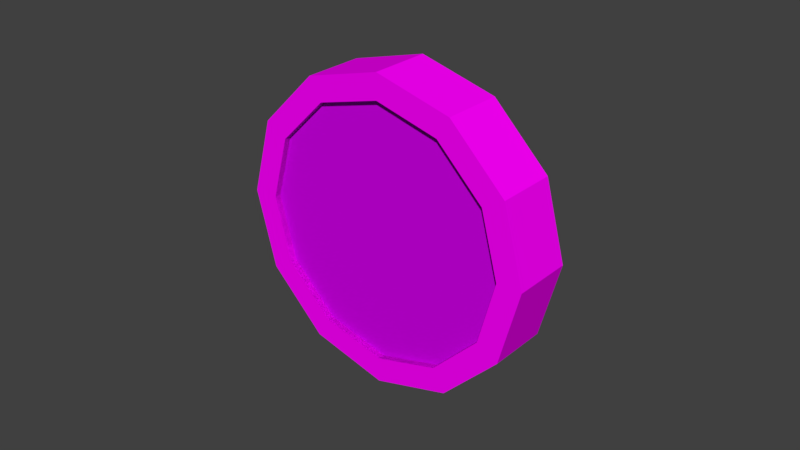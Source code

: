 # Source: flashlight-filter.blend  (saved by Blender 2.79.0; exported with 4.5.12 LTS)
import bpy
from mathutils import Matrix  # noqa: F401  (used for matrix-valued properties, if any)

bpy.ops.wm.read_factory_settings(use_empty=True)
scene = bpy.context.scene
scene.name = 'Scene'

# ---- collections
col_collection_2 = bpy.data.collections.new('Collection 2'); scene.collection.children.link(col_collection_2)

# ---- images (referenced by path relative to the original .blend; pixels are not part of the script)
import os
ASSET_DIR = os.environ.get("B2B_ASSET_DIR", "")  # directory of the original .blend (textures are referenced by path, not embedded)
HERE = os.path.dirname(os.path.abspath(__file__))  # packed textures are extracted next to this script under _unpacked/

def load_image(name, relpath, width, height, colorspace="sRGB"):
    """Load a texture the original file referenced (path relative to the .blend, or extracted next to this script)."""
    p = next((c for c in (os.path.join(HERE, relpath), os.path.join(ASSET_DIR, relpath)) if relpath and os.path.exists(c)), "")
    if p:
        img = bpy.data.images.load(p, check_existing=True)
        img.name = name
    else:  # same state as the original file: an image datablock whose file is absent (Cycles renders it pink)
        img = bpy.data.images.new(name, width, height)
        img.source = "FILE"
        img.filepath = "//" + (relpath or name)
    img.colorspace_settings.name = colorspace
    return img
img_lowpolytexture_png = load_image('LowPolyTexture.png', 'LowPolyTexture.png', 1024, 1024, 'sRGB')

# ---- materials (node trees are filled in below, after node groups)
mat_main = bpy.data.materials.new('Main')
mat_main.alpha_threshold = 0.0
mat_main.roughness = 0.5
mat_glassfilter = bpy.data.materials.new('GlassFilter')
mat_glassfilter.alpha_threshold = 0.0
mat_glassfilter.roughness = 0.5

# ---- material node trees
mat_main.use_nodes = True; mat_main.node_tree.nodes.clear()
_N = mat_main.node_tree.nodes; _L = mat_main.node_tree.links
n0 = _N.new('ShaderNodeOutputMaterial'); n0.name = 'Material Output'; n0.location = (300, 300)
n1 = _N.new('ShaderNodeBsdfDiffuse'); n1.name = 'Diffuse BSDF'; n1.location = (10, 300)
n2 = _N.new('ShaderNodeTexImage'); n2.name = 'Image Texture'; n2.location = (-180, 300)
n2.width = 140
n2.image = img_lowpolytexture_png
_L.new(n1.outputs[0], n0.inputs[0])
_L.new(n2.outputs[0], n1.inputs[0])
n0.is_active_output = True
mat_glassfilter.use_nodes = True; mat_glassfilter.node_tree.nodes.clear()
_N = mat_glassfilter.node_tree.nodes; _L = mat_glassfilter.node_tree.links
n0 = _N.new('ShaderNodeOutputMaterial'); n0.name = 'Material Output'; n0.location = (300, 300)
n1 = _N.new('ShaderNodeBsdfDiffuse'); n1.name = 'Diffuse BSDF'; n1.location = (10, 300)
n1.inputs[0].default_value = (0.6298, 0.0, 0.8, 0.1462)
_L.new(n1.outputs[0], n0.inputs[0])
n0.is_active_output = True

# ---- world
world_world = bpy.data.worlds.new('World'); scene.world = world_world
world_world.color = (0.05088, 0.05088, 0.05088)
world_world.use_sun_shadow = False
world_world.sun_shadow_jitter_overblur = 0.0
world_world.cycles.sampling_method = 'MANUAL'

# ---- meshes
me_cone_000 = bpy.data.meshes.new('Cone.000')
me_cone_000.from_pydata([(0.04962, 0.01138, -2.939e-09), (0.04297, 0.01138, 0.02481), (0.02481, 0.01138, 0.04297), (7.993e-09, 0.01138, 0.04962), (-0.02481, 0.01138, 0.04297), (-0.04297, 0.01138, 0.02481), (-0.04962, 0.01138, 1.204e-08), (-0.04297, 0.01138, -0.02481), (-0.02481, 0.01138, -0.04297), (-2.04e-08, 0.01138, -0.04962), (0.02481, 0.01138, -0.04297), (0.04297, 0.01138, -0.02481), (0.04148, -0.008485, -1.181e-09), (0.03592, -0.008485, 0.02074), (0.02074, -0.008485, 0.03592), (7.993e-09, -0.008486, 0.04148), (-0.02074, -0.008486, 0.03592), (-0.03592, -0.008486, 0.02074), (-0.04148, -0.008486, 1.016e-08), (-0.03592, -0.008486, -0.02074), (-0.02074, -0.008486, -0.03592), (-1.537e-08, -0.008486, -0.04148), (0.02074, -0.008485, -0.03592), (0.03592, -0.008485, -0.02074), (0.04962, -0.008485, -2.939e-09), (0.04297, -0.008485, 0.02481), (0.02481, -0.008485, 0.04297), (7.993e-09, -0.008486, 0.04962), (-0.02481, -0.008486, 0.04297), (-0.04297, -0.008486, 0.02481), (-0.04962, -0.008486, 1.204e-08), (-0.04297, -0.008486, -0.02481), (-0.02481, -0.008486, -0.04297), (-2.04e-08, -0.008486, -0.04962), (0.02481, -0.008485, -0.04297), (0.04297, -0.008485, -0.02481), (0.04148, 0.01147, -1.181e-09), (0.03592, 0.01147, 0.02074), (0.02074, 0.01147, 0.03592), (7.993e-09, 0.01147, 0.04148), (-0.02074, 0.01147, 0.03592), (-0.03592, 0.01147, 0.02074), (-0.04148, 0.01147, 1.016e-08), (-0.03592, 0.01147, -0.02074), (-0.02074, 0.01147, -0.03592), (-1.537e-08, 0.01147, -0.04148), (0.02074, 0.01147, -0.03592), (0.03592, 0.01147, -0.02074), (0.04148, -0.005881, -1.181e-09), (0.03592, -0.005881, 0.02074), (0.02074, -0.005881, 0.03592), (7.993e-09, -0.005881, 0.04148), (-0.02074, -0.005881, 0.03592), (-0.03592, -0.005881, 0.02074), (-0.04148, -0.005881, 1.016e-08), (-0.03592, -0.005881, -0.02074), (-0.02074, -0.005881, -0.03592), (-1.537e-08, -0.005881, -0.04148), (0.02074, -0.005881, -0.03592), (0.03592, -0.005881, -0.02074)], [], [(11, 0, 24, 35), (1, 2, 26, 25), (8, 9, 33, 32), (5, 6, 30, 29), (2, 3, 27, 26), (9, 10, 34, 33), (6, 7, 31, 30), (3, 4, 28, 27), (10, 11, 35, 34), (0, 1, 25, 24), (7, 8, 32, 31), (4, 5, 29, 28), (13, 12, 24, 25), (14, 13, 25, 26), (15, 14, 26, 27), (16, 15, 27, 28), (17, 16, 28, 29), (18, 17, 29, 30), (19, 18, 30, 31), (20, 19, 31, 32), (21, 20, 32, 33), (22, 21, 33, 34), (23, 22, 34, 35), (12, 23, 35, 24), (15, 39, 38, 14), (12, 13, 37, 36), (22, 46, 45, 21), (18, 19, 43, 42), (15, 16, 40, 39), (23, 47, 46, 22), (20, 44, 43, 19), (16, 17, 41, 40), (23, 12, 36, 47), (14, 38, 37, 13), (21, 45, 44, 20), (17, 18, 42, 41), (2, 1, 37, 38), (2, 38, 39, 3), (4, 3, 39, 40), (5, 4, 40, 41), (6, 5, 41, 42), (7, 6, 42, 43), (8, 7, 43, 44), (9, 8, 44, 45), (10, 9, 45, 46), (11, 10, 46, 47), (0, 11, 47, 36), (0, 36, 37, 1), (16, 17, 53, 52), (23, 12, 48, 59), (13, 14, 50, 49), (20, 21, 57, 56), (17, 18, 54, 53), (14, 15, 51, 50), (21, 22, 58, 57), (18, 19, 55, 54), (15, 16, 52, 51), (22, 23, 59, 58), (12, 13, 49, 48), (19, 20, 56, 55)])
_uv = me_cone_000.uv_layers.new(name='UVMap')
_uv.uv.foreach_set('vector', [0.5781, 0.8135, 0.5781, 0.8262, 0.5684, 0.8262, 0.5684, 0.8135, 0.5684, 0.7695, 0.5684, 0.7803, 0.5576, 0.7803, 0.5576, 0.7695, 0.5576, 0.8262, 0.5576, 0.8135, 0.5684, 0.8135, 0.5684, 0.8262, 0.5781, 0.7803, 0.5781, 0.793, 0.5684, 0.793, 0.5684, 0.7803, 0.5684, 0.7803, 0.5684, 0.793, 0.5576, 0.793, 0.5576, 0.7803, 0.5576, 0.8135, 0.5576, 0.8037, 0.5684, 0.8037, 0.5684, 0.8135, 0.5781, 0.793, 0.5781, 0.8037, 0.5684, 0.8037, 0.5684, 0.793, 0.5684, 0.793, 0.5684, 0.8037, 0.5576, 0.8037, 0.5576, 0.793, 0.5781, 0.8037, 0.5781, 0.8135, 0.5684, 0.8135, 0.5684, 0.8037, 0.5781, 0.8262, 0.5781, 0.8369, 0.5684, 0.8369, 0.5684, 0.8262, 0.5576, 0.8369, 0.5576, 0.8262, 0.5684, 0.8262, 0.5684, 0.8369, 0.5781, 0.7695, 0.5781, 0.7803, 0.5684, 0.7803, 0.5684, 0.7695, 0.5273, 0.8574, 0.5391, 0.8574, 0.54, 0.8613, 0.5264, 0.8613, 0.5176, 0.8516, 0.5273, 0.8574, 0.5264, 0.8613, 0.5146, 0.8545, 0.5127, 0.8428, 0.5176, 0.8516, 0.5146, 0.8545, 0.5078, 0.8438, 0.5127, 0.833, 0.5127, 0.8428, 0.5078, 0.8438, 0.5078, 0.832, 0.5176, 0.8242, 0.5127, 0.833, 0.5078, 0.832, 0.5146, 0.8213, 0.5273, 0.8193, 0.5176, 0.8242, 0.5146, 0.8213, 0.5264, 0.8154, 0.5391, 0.8193, 0.5273, 0.8193, 0.5264, 0.8154, 0.54, 0.8154, 0.5479, 0.8242, 0.5391, 0.8193, 0.54, 0.8154, 0.5508, 0.8213, 0.5537, 0.833, 0.5479, 0.8242, 0.5508, 0.8213, 0.5576, 0.832, 0.5537, 0.8428, 0.5537, 0.833, 0.5576, 0.832, 0.5576, 0.8438, 0.5479, 0.8516, 0.5537, 0.8428, 0.5576, 0.8438, 0.5508, 0.8545, 0.5391, 0.8574, 0.5479, 0.8516, 0.5508, 0.8545, 0.54, 0.8613, 0.5889, 0.8223, 0.5781, 0.8223, 0.5781, 0.8125, 0.5889, 0.8125, 0.5889, 0.8125, 0.5889, 0.8037, 0.5996, 0.8037, 0.5996, 0.8125, 0.5889, 0.7979, 0.5781, 0.7979, 0.5781, 0.7891, 0.5889, 0.7891, 0.5889, 0.7842, 0.5889, 0.7754, 0.5996, 0.7754, 0.5996, 0.7842, 0.5889, 0.8223, 0.5889, 0.8311, 0.5781, 0.8311, 0.5781, 0.8223, 0.5889, 0.8223, 0.5996, 0.8223, 0.5996, 0.8311, 0.5889, 0.8311, 0.5889, 0.7793, 0.5781, 0.7793, 0.5781, 0.7695, 0.5889, 0.7695, 0.5889, 0.8037, 0.5889, 0.7949, 0.5996, 0.7949, 0.5996, 0.8037, 0.5889, 0.8223, 0.5889, 0.8125, 0.5996, 0.8125, 0.5996, 0.8223, 0.5889, 0.8125, 0.5781, 0.8125, 0.5781, 0.8037, 0.5889, 0.8037, 0.5889, 0.7891, 0.5781, 0.7891, 0.5781, 0.7793, 0.5889, 0.7793, 0.5889, 0.7949, 0.5889, 0.7842, 0.5996, 0.7842, 0.5996, 0.7949, 0.5146, 0.7764, 0.5264, 0.7695, 0.5273, 0.7734, 0.5176, 0.7793, 0.5146, 0.7764, 0.5176, 0.7793, 0.5127, 0.7881, 0.5078, 0.7871, 0.5078, 0.7988, 0.5078, 0.7871, 0.5127, 0.7881, 0.5127, 0.7979, 0.5146, 0.8096, 0.5078, 0.7988, 0.5127, 0.7979, 0.5176, 0.8066, 0.5264, 0.8154, 0.5146, 0.8096, 0.5176, 0.8066, 0.5273, 0.8115, 0.54, 0.8154, 0.5264, 0.8154, 0.5273, 0.8115, 0.5391, 0.8115, 0.5508, 0.8096, 0.54, 0.8154, 0.5391, 0.8115, 0.5479, 0.8066, 0.5576, 0.7988, 0.5508, 0.8096, 0.5479, 0.8066, 0.5537, 0.7979, 0.5576, 0.7871, 0.5576, 0.7988, 0.5537, 0.7979, 0.5537, 0.7881, 0.5508, 0.7764, 0.5576, 0.7871, 0.5537, 0.7881, 0.5479, 0.7793, 0.54, 0.7695, 0.5508, 0.7764, 0.5479, 0.7793, 0.5391, 0.7734, 0.54, 0.7695, 0.5391, 0.7734, 0.5273, 0.7734, 0.5264, 0.7695, 0.5889, 0.8037, 0.5889, 0.7949, 0.5898, 0.7949, 0.5898, 0.8037, 0.5889, 0.8223, 0.5889, 0.8125, 0.5898, 0.8125, 0.5898, 0.8223, 0.5889, 0.8037, 0.5889, 0.8125, 0.5879, 0.8125, 0.5879, 0.8037, 0.5889, 0.7793, 0.5889, 0.7891, 0.5879, 0.7891, 0.5879, 0.7793, 0.5889, 0.7949, 0.5889, 0.7842, 0.5898, 0.7842, 0.5898, 0.7949, 0.5889, 0.8125, 0.5889, 0.8223, 0.5879, 0.8223, 0.5879, 0.8125, 0.5889, 0.7891, 0.5889, 0.7979, 0.5879, 0.7979, 0.5879, 0.7891, 0.5889, 0.7842, 0.5889, 0.7754, 0.5898, 0.7754, 0.5898, 0.7842, 0.5889, 0.8223, 0.5889, 0.8311, 0.5879, 0.8311, 0.5879, 0.8223, 0.5889, 0.8311, 0.5889, 0.8223, 0.5898, 0.8223, 0.5898, 0.8311, 0.5889, 0.8125, 0.5889, 0.8037, 0.5898, 0.8037, 0.5898, 0.8125, 0.5889, 0.7695, 0.5889, 0.7793, 0.5879, 0.7793, 0.5879, 0.7695])
me_cone_000.materials.append(mat_main)
me_cone_000.use_remesh_preserve_volume = False
me_cone_000.use_remesh_preserve_attributes = False
me_cone_000.use_mirror_vertex_groups = False
me_cone_000.update()
me_cone_002 = bpy.data.meshes.new('Cone.002')
me_cone_002.from_pydata([(0.04148, -0.002496, -2.454e-09), (0.03592, -0.002496, 0.02074), (0.02074, -0.002496, 0.03592), (7.651e-09, -0.002496, 0.04148), (-0.02074, -0.002496, 0.03592), (-0.03592, -0.002496, 0.02074), (-0.04148, -0.002496, 8.888e-09), (-0.03592, -0.002496, -0.02074), (-0.02074, -0.002496, -0.03592), (-1.572e-08, -0.002496, -0.04148), (0.02074, -0.002496, -0.03592), (0.03592, -0.002496, -0.02074), (0.04148, 0.002496, -2.454e-09), (0.03592, 0.002496, 0.02074), (0.02074, 0.002496, 0.03592), (7.651e-09, 0.002496, 0.04148), (-0.02074, 0.002496, 0.03592), (-0.03592, 0.002496, 0.02074), (-0.04148, 0.002496, 8.888e-09), (-0.03592, 0.002496, -0.02074), (-0.02074, 0.002496, -0.03592), (-1.572e-08, 0.002496, -0.04148), (0.02074, 0.002496, -0.03592), (0.03592, 0.002496, -0.02074)], [], [(0, 11, 10, 9, 8, 7, 6, 5, 4, 3, 2, 1), (12, 13, 14, 15, 16, 17, 18, 19, 20, 21, 22, 23), (6, 7, 19, 18), (3, 4, 16, 15), (10, 11, 23, 22), (0, 1, 13, 12), (7, 8, 20, 19), (4, 5, 17, 16), (11, 0, 12, 23), (1, 2, 14, 13), (8, 9, 21, 20), (5, 6, 18, 17), (2, 3, 15, 14), (9, 10, 22, 21)])
_uv = me_cone_002.uv_layers.new(name='UVMap')
_uv.uv.foreach_set('vector', [0.8187, 0.8046, 0.8104, 0.8046, 0.8029, 0.8086, 0.7982, 0.8152, 0.7982, 0.8227, 0.8029, 0.8297, 0.8104, 0.8332, 0.8187, 0.8332, 0.8266, 0.8297, 0.8308, 0.8227, 0.8308, 0.8152, 0.8266, 0.8086, 0.8187, 0.8046, 0.8266, 0.8086, 0.8308, 0.8152, 0.8308, 0.8227, 0.8266, 0.8297, 0.8187, 0.8332, 0.8104, 0.8332, 0.8029, 0.8297, 0.7982, 0.8227, 0.7982, 0.8152, 0.8029, 0.8086, 0.8104, 0.8046, 0.8104, 0.8332, 0.8029, 0.8297, 0.8029, 0.8297, 0.8104, 0.8332, 0.8308, 0.8227, 0.8266, 0.8297, 0.8266, 0.8297, 0.8308, 0.8227, 0.8029, 0.8086, 0.8104, 0.8046, 0.8104, 0.8046, 0.8029, 0.8086, 0.8187, 0.8046, 0.8266, 0.8086, 0.8266, 0.8086, 0.8187, 0.8046, 0.8029, 0.8297, 0.7982, 0.8227, 0.7982, 0.8227, 0.8029, 0.8297, 0.8266, 0.8297, 0.8187, 0.8332, 0.8187, 0.8332, 0.8266, 0.8297, 0.8104, 0.8046, 0.8187, 0.8046, 0.8187, 0.8046, 0.8104, 0.8046, 0.8266, 0.8086, 0.8308, 0.8152, 0.8308, 0.8152, 0.8266, 0.8086, 0.7982, 0.8227, 0.7982, 0.8152, 0.7982, 0.8152, 0.7982, 0.8227, 0.8187, 0.8332, 0.8104, 0.8332, 0.8104, 0.8332, 0.8187, 0.8332, 0.8308, 0.8152, 0.8308, 0.8227, 0.8308, 0.8227, 0.8308, 0.8152, 0.7982, 0.8152, 0.8029, 0.8086, 0.8029, 0.8086, 0.7982, 0.8152])
me_cone_002.materials.append(mat_glassfilter)
me_cone_002.use_remesh_preserve_volume = False
me_cone_002.use_remesh_preserve_attributes = False
me_cone_002.use_mirror_vertex_groups = False
me_cone_002.update()

# ---- objects
ob_flashlight_001 = bpy.data.objects.new('Flashlight.001', me_cone_000)
ob_flashlight_002 = bpy.data.objects.new('Flashlight.002', me_cone_002)

# ---- transforms, parenting, visibility, modifiers, constraints
ob_flashlight_001.location = (0.0, 0.0, 0.0)
ob_flashlight_001.lineart.crease_threshold = 0.0
_vg = ob_flashlight_001.vertex_groups.new(name='Cone')
_vg = ob_flashlight_001.vertex_groups.new(name='Cylinder')
ob_flashlight_002.location = (-2.328e-09, -0.003603, 4.657e-10)
ob_flashlight_002.scale = (1.092, 1.092, 1.092)
ob_flashlight_002.lineart.crease_threshold = 0.0
_vg = ob_flashlight_002.vertex_groups.new(name='Cone')
_vg = ob_flashlight_002.vertex_groups.new(name='Cylinder')

# ---- collection membership
col_collection_2.objects.link(ob_flashlight_001)
col_collection_2.objects.link(ob_flashlight_002)

# ---- scene / render settings (as saved in the file)
scene.frame_start = 1; scene.frame_end = 250; scene.frame_set(1)
scene.render.engine = 'CYCLES'
scene.render.resolution_percentage = 50
scene.render.dither_intensity = 0.0
scene.cycles.use_denoising = False
scene.cycles.samples = 128
scene.cycles.sampling_pattern = 'TABULATED_SOBOL'
scene.cycles.use_adaptive_sampling = False
scene.cycles.use_light_tree = False
scene.cycles.blur_glossy = 0.0
scene.cycles.sample_clamp_indirect = 0.0
scene.view_settings.view_transform = 'Standard'
bpy.context.view_layer.update()

# ---- added for rendering (the .blend has no active camera and no usable light): camera, sun
cam_auto = bpy.data.cameras.new('AutoCamera')
cam_auto.lens = 50.0
cam_auto.sensor_width = 36.0
cam_auto.clip_end = 1000.0
ob_auto_camera = bpy.data.objects.new('AutoCamera', cam_auto)
scene.collection.objects.link(ob_auto_camera)
ob_auto_camera.location = (0.185045, -0.220561, 0.148036)
ob_auto_camera.rotation_euler = (1.09748, -7.21219e-08, 0.694738)
scene.camera = ob_auto_camera
light_auto_sun = bpy.data.lights.new('AutoSun', 'SUN')
light_auto_sun.energy = 3.0
light_auto_sun.angle = 0.0523599
ob_auto_sun = bpy.data.objects.new('AutoSun', light_auto_sun)
scene.collection.objects.link(ob_auto_sun)
ob_auto_sun.rotation_euler = (0.872665, 0.174533, 0.523599)
bpy.context.view_layer.update()
